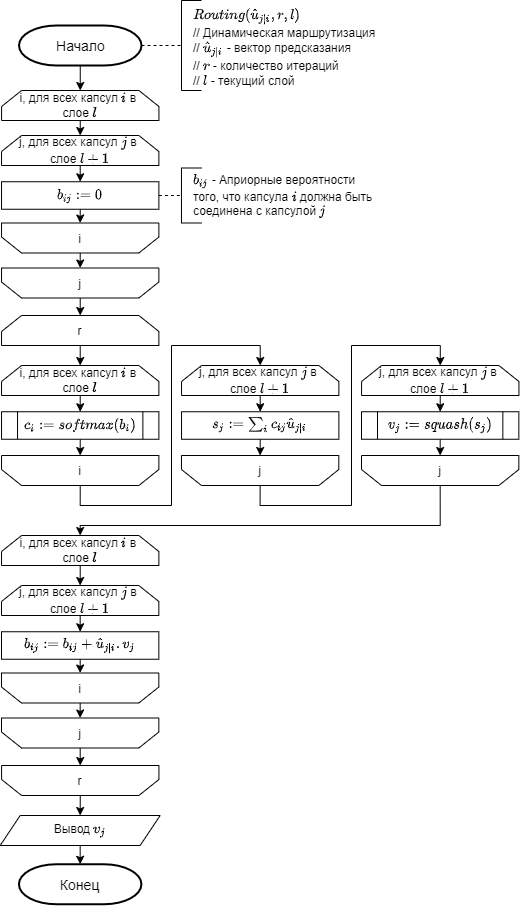

The diagram above was exported from draw.io. Its source (the exported page's mxGraphModel, read from the mxfile embedded in the PNG):
<mxGraphModel dx="1038" dy="514" grid="1" gridSize="10" guides="1" tooltips="1" connect="1" arrows="1" fold="1" page="1" pageScale="1" pageWidth="850" pageHeight="1100" math="1" shadow="0">
  <root>
    <mxCell id="M7uHxkYr3HM8Sl_PsJGA-0" />
    <mxCell id="M7uHxkYr3HM8Sl_PsJGA-1" parent="M7uHxkYr3HM8Sl_PsJGA-0" />
    <mxCell id="J1QalpHvyrq4Q_zd0zZ7-1" style="edgeStyle=orthogonalEdgeStyle;rounded=0;orthogonalLoop=1;jettySize=auto;html=1;exitX=0.5;exitY=1;exitDx=0;exitDy=0;exitPerimeter=0;entryX=0.5;entryY=0;entryDx=0;entryDy=0;" parent="M7uHxkYr3HM8Sl_PsJGA-1" source="D5ue5SeCWim7fVAFKnTg-1" target="J1QalpHvyrq4Q_zd0zZ7-5" edge="1">
      <mxGeometry relative="1" as="geometry">
        <mxPoint x="310" y="100" as="targetPoint" />
      </mxGeometry>
    </mxCell>
    <mxCell id="D5ue5SeCWim7fVAFKnTg-1" value="Начало" style="strokeWidth=2;html=1;shape=mxgraph.flowchart.terminator;whiteSpace=wrap;fontFamily=Helvetica;fontSize=14;" parent="M7uHxkYr3HM8Sl_PsJGA-1" vertex="1">
      <mxGeometry x="237.5" y="30" width="122.5" height="40" as="geometry" />
    </mxCell>
    <mxCell id="D5ue5SeCWim7fVAFKnTg-2" value="Конец" style="strokeWidth=2;html=1;shape=mxgraph.flowchart.terminator;whiteSpace=wrap;fontFamily=Helvetica;fontSize=14;" parent="M7uHxkYr3HM8Sl_PsJGA-1" vertex="1">
      <mxGeometry x="237.42" y="868.75" width="122.5" height="40" as="geometry" />
    </mxCell>
    <mxCell id="J1QalpHvyrq4Q_zd0zZ7-53" style="edgeStyle=orthogonalEdgeStyle;rounded=0;orthogonalLoop=1;jettySize=auto;html=1;exitX=0.5;exitY=1;exitDx=0;exitDy=0;entryX=0.5;entryY=0;entryDx=0;entryDy=0;entryPerimeter=0;" parent="M7uHxkYr3HM8Sl_PsJGA-1" source="D5ue5SeCWim7fVAFKnTg-25" target="D5ue5SeCWim7fVAFKnTg-2" edge="1">
      <mxGeometry relative="1" as="geometry" />
    </mxCell>
    <mxCell id="D5ue5SeCWim7fVAFKnTg-25" value="Вывод \(v_j\)" style="shape=parallelogram;perimeter=parallelogramPerimeter;whiteSpace=wrap;html=1;fixedSize=1;" parent="M7uHxkYr3HM8Sl_PsJGA-1" vertex="1">
      <mxGeometry x="218.69" y="820" width="159.96" height="30" as="geometry" />
    </mxCell>
    <mxCell id="BAptOE-ZlDtRLUKFrN3_-0" value="" style="endArrow=none;dashed=1;html=1;exitX=1;exitY=0.5;exitDx=0;exitDy=0;entryX=0.5;entryY=1;entryDx=0;entryDy=0;exitPerimeter=0;" parent="M7uHxkYr3HM8Sl_PsJGA-1" source="D5ue5SeCWim7fVAFKnTg-1" target="BAptOE-ZlDtRLUKFrN3_-1" edge="1">
      <mxGeometry width="50" height="50" relative="1" as="geometry">
        <mxPoint x="390" y="50" as="sourcePoint" />
        <mxPoint x="420" y="42.5" as="targetPoint" />
      </mxGeometry>
    </mxCell>
    <mxCell id="BAptOE-ZlDtRLUKFrN3_-1" value="" style="shape=partialRectangle;whiteSpace=wrap;html=1;bottom=1;right=1;left=1;top=0;fillColor=none;routingCenterX=-0.5;direction=south;" parent="M7uHxkYr3HM8Sl_PsJGA-1" vertex="1">
      <mxGeometry x="400" y="5" width="20" height="90" as="geometry" />
    </mxCell>
    <mxCell id="FFBj_HVsoiPQ7DuknE6U-0" value="\(Routing(\hat{u}_{j|i}, r, l)\)&lt;br&gt;//&amp;nbsp;&lt;span style=&quot;text-align: center&quot;&gt;Динамическая маршрутизация&lt;br&gt;// \(\hat{u}_{j|i}\) - вектор предсказания&lt;br&gt;// \(r\) - количество итераций&lt;br&gt;// \(l\) - текущий слой&lt;br&gt;&lt;/span&gt;" style="text;whiteSpace=wrap;html=1;" parent="M7uHxkYr3HM8Sl_PsJGA-1" vertex="1">
      <mxGeometry x="410" y="5" width="190" height="90" as="geometry" />
    </mxCell>
    <mxCell id="J1QalpHvyrq4Q_zd0zZ7-15" style="edgeStyle=orthogonalEdgeStyle;rounded=0;orthogonalLoop=1;jettySize=auto;html=1;exitX=0.5;exitY=1;exitDx=0;exitDy=0;entryX=0.5;entryY=0;entryDx=0;entryDy=0;" parent="M7uHxkYr3HM8Sl_PsJGA-1" source="J1QalpHvyrq4Q_zd0zZ7-5" target="J1QalpHvyrq4Q_zd0zZ7-6" edge="1">
      <mxGeometry relative="1" as="geometry" />
    </mxCell>
    <mxCell id="J1QalpHvyrq4Q_zd0zZ7-5" value="i, для всех капсул \(i\) в &lt;br&gt;слое \(l\)" style="shape=loopLimit;whiteSpace=wrap;html=1;" parent="M7uHxkYr3HM8Sl_PsJGA-1" vertex="1">
      <mxGeometry x="220.07999999999998" y="95" width="157.34" height="30" as="geometry" />
    </mxCell>
    <mxCell id="J1QalpHvyrq4Q_zd0zZ7-16" style="edgeStyle=orthogonalEdgeStyle;rounded=0;orthogonalLoop=1;jettySize=auto;html=1;exitX=0.5;exitY=1;exitDx=0;exitDy=0;entryX=0.5;entryY=0;entryDx=0;entryDy=0;" parent="M7uHxkYr3HM8Sl_PsJGA-1" target="J1QalpHvyrq4Q_zd0zZ7-9" edge="1">
      <mxGeometry relative="1" as="geometry">
        <mxPoint x="298.71000000000004" y="140" as="sourcePoint" />
      </mxGeometry>
    </mxCell>
    <mxCell id="J1QalpHvyrq4Q_zd0zZ7-6" value="j, для всех капсул \(j\) в &lt;br&gt;слое \(l+1\)" style="shape=loopLimit;whiteSpace=wrap;html=1;" parent="M7uHxkYr3HM8Sl_PsJGA-1" vertex="1">
      <mxGeometry x="220.04" y="140" width="157.34" height="30" as="geometry" />
    </mxCell>
    <mxCell id="J1QalpHvyrq4Q_zd0zZ7-18" style="edgeStyle=orthogonalEdgeStyle;rounded=0;orthogonalLoop=1;jettySize=auto;html=1;exitX=0.5;exitY=0;exitDx=0;exitDy=0;entryX=0.5;entryY=1;entryDx=0;entryDy=0;" parent="M7uHxkYr3HM8Sl_PsJGA-1" source="J1QalpHvyrq4Q_zd0zZ7-7" target="J1QalpHvyrq4Q_zd0zZ7-14" edge="1">
      <mxGeometry relative="1" as="geometry" />
    </mxCell>
    <mxCell id="J1QalpHvyrq4Q_zd0zZ7-7" value="i" style="shape=loopLimit;whiteSpace=wrap;html=1;direction=west;" parent="M7uHxkYr3HM8Sl_PsJGA-1" vertex="1">
      <mxGeometry x="220.04000000000002" y="227.5" width="157.34" height="30" as="geometry" />
    </mxCell>
    <mxCell id="J1QalpHvyrq4Q_zd0zZ7-17" style="edgeStyle=orthogonalEdgeStyle;rounded=0;orthogonalLoop=1;jettySize=auto;html=1;exitX=0.5;exitY=1;exitDx=0;exitDy=0;entryX=0.5;entryY=1;entryDx=0;entryDy=0;" parent="M7uHxkYr3HM8Sl_PsJGA-1" source="J1QalpHvyrq4Q_zd0zZ7-9" target="J1QalpHvyrq4Q_zd0zZ7-7" edge="1">
      <mxGeometry relative="1" as="geometry" />
    </mxCell>
    <mxCell id="J1QalpHvyrq4Q_zd0zZ7-9" value="\(b_{ij}:=0\)" style="rounded=0;whiteSpace=wrap;html=1;labelBorderColor=none;" parent="M7uHxkYr3HM8Sl_PsJGA-1" vertex="1">
      <mxGeometry x="220.04000000000002" y="186.25" width="157.34" height="27.5" as="geometry" />
    </mxCell>
    <mxCell id="J1QalpHvyrq4Q_zd0zZ7-10" value="" style="endArrow=none;dashed=1;html=1;entryX=0.5;entryY=1;entryDx=0;entryDy=0;exitX=1;exitY=0.5;exitDx=0;exitDy=0;" parent="M7uHxkYr3HM8Sl_PsJGA-1" source="J1QalpHvyrq4Q_zd0zZ7-9" target="J1QalpHvyrq4Q_zd0zZ7-11" edge="1">
      <mxGeometry width="50" height="50" relative="1" as="geometry">
        <mxPoint x="365.5" y="212.5" as="sourcePoint" />
        <mxPoint x="425.5" y="205" as="targetPoint" />
      </mxGeometry>
    </mxCell>
    <mxCell id="J1QalpHvyrq4Q_zd0zZ7-11" value="" style="shape=partialRectangle;whiteSpace=wrap;html=1;bottom=1;right=1;left=1;top=0;fillColor=none;routingCenterX=-0.5;direction=south;" parent="M7uHxkYr3HM8Sl_PsJGA-1" vertex="1">
      <mxGeometry x="399.96" y="172.5" width="20" height="55" as="geometry" />
    </mxCell>
    <mxCell id="J1QalpHvyrq4Q_zd0zZ7-12" value="&lt;span style=&quot;text-align: center&quot;&gt;\(b_{ij}\) -&amp;nbsp;&lt;/span&gt;&lt;span style=&quot;text-align: center&quot;&gt;Априорные вероятности того, что капсула \(i\) должна быть соединена с капсулой \(j\)&lt;/span&gt;&lt;span style=&quot;text-align: center&quot;&gt;&lt;br&gt;&lt;/span&gt;" style="text;whiteSpace=wrap;html=1;" parent="M7uHxkYr3HM8Sl_PsJGA-1" vertex="1">
      <mxGeometry x="409.96" y="170" width="190" height="60" as="geometry" />
    </mxCell>
    <mxCell id="J1QalpHvyrq4Q_zd0zZ7-41" style="edgeStyle=orthogonalEdgeStyle;rounded=0;orthogonalLoop=1;jettySize=auto;html=1;exitX=0.5;exitY=0;exitDx=0;exitDy=0;entryX=0.5;entryY=0;entryDx=0;entryDy=0;" parent="M7uHxkYr3HM8Sl_PsJGA-1" source="J1QalpHvyrq4Q_zd0zZ7-14" target="J1QalpHvyrq4Q_zd0zZ7-19" edge="1">
      <mxGeometry relative="1" as="geometry" />
    </mxCell>
    <mxCell id="J1QalpHvyrq4Q_zd0zZ7-14" value="j" style="shape=loopLimit;whiteSpace=wrap;html=1;direction=west;" parent="M7uHxkYr3HM8Sl_PsJGA-1" vertex="1">
      <mxGeometry x="220.04" y="272.5" width="157.34" height="30" as="geometry" />
    </mxCell>
    <mxCell id="J1QalpHvyrq4Q_zd0zZ7-42" style="edgeStyle=orthogonalEdgeStyle;rounded=0;orthogonalLoop=1;jettySize=auto;html=1;exitX=0.5;exitY=1;exitDx=0;exitDy=0;entryX=0.5;entryY=0;entryDx=0;entryDy=0;" parent="M7uHxkYr3HM8Sl_PsJGA-1" source="J1QalpHvyrq4Q_zd0zZ7-19" target="J1QalpHvyrq4Q_zd0zZ7-20" edge="1">
      <mxGeometry relative="1" as="geometry" />
    </mxCell>
    <mxCell id="J1QalpHvyrq4Q_zd0zZ7-19" value="r" style="shape=loopLimit;whiteSpace=wrap;html=1;" parent="M7uHxkYr3HM8Sl_PsJGA-1" vertex="1">
      <mxGeometry x="220.04" y="320" width="157.34" height="30" as="geometry" />
    </mxCell>
    <mxCell id="J1QalpHvyrq4Q_zd0zZ7-43" style="edgeStyle=orthogonalEdgeStyle;rounded=0;orthogonalLoop=1;jettySize=auto;html=1;exitX=0.5;exitY=1;exitDx=0;exitDy=0;entryX=0.5;entryY=0;entryDx=0;entryDy=0;" parent="M7uHxkYr3HM8Sl_PsJGA-1" source="J1QalpHvyrq4Q_zd0zZ7-20" target="J1QalpHvyrq4Q_zd0zZ7-23" edge="1">
      <mxGeometry relative="1" as="geometry" />
    </mxCell>
    <mxCell id="J1QalpHvyrq4Q_zd0zZ7-20" value="i, для всех капсул \(i\) в &lt;br&gt;слое \(l\)" style="shape=loopLimit;whiteSpace=wrap;html=1;" parent="M7uHxkYr3HM8Sl_PsJGA-1" vertex="1">
      <mxGeometry x="220.04" y="370" width="157.34" height="30" as="geometry" />
    </mxCell>
    <mxCell id="J1QalpHvyrq4Q_zd0zZ7-45" style="edgeStyle=orthogonalEdgeStyle;rounded=0;orthogonalLoop=1;jettySize=auto;html=1;exitX=0.5;exitY=0;exitDx=0;exitDy=0;entryX=0.5;entryY=0;entryDx=0;entryDy=0;" parent="M7uHxkYr3HM8Sl_PsJGA-1" source="J1QalpHvyrq4Q_zd0zZ7-21" target="J1QalpHvyrq4Q_zd0zZ7-24" edge="1">
      <mxGeometry relative="1" as="geometry">
        <Array as="points">
          <mxPoint x="299" y="510" />
          <mxPoint x="390" y="510" />
          <mxPoint x="390" y="350" />
          <mxPoint x="479" y="350" />
        </Array>
      </mxGeometry>
    </mxCell>
    <mxCell id="J1QalpHvyrq4Q_zd0zZ7-21" value="i" style="shape=loopLimit;whiteSpace=wrap;html=1;direction=west;" parent="M7uHxkYr3HM8Sl_PsJGA-1" vertex="1">
      <mxGeometry x="220.04000000000002" y="460" width="157.34" height="30" as="geometry" />
    </mxCell>
    <mxCell id="J1QalpHvyrq4Q_zd0zZ7-44" style="edgeStyle=orthogonalEdgeStyle;rounded=0;orthogonalLoop=1;jettySize=auto;html=1;exitX=0.5;exitY=1;exitDx=0;exitDy=0;entryX=0.5;entryY=1;entryDx=0;entryDy=0;" parent="M7uHxkYr3HM8Sl_PsJGA-1" source="J1QalpHvyrq4Q_zd0zZ7-23" target="J1QalpHvyrq4Q_zd0zZ7-21" edge="1">
      <mxGeometry relative="1" as="geometry" />
    </mxCell>
    <mxCell id="J1QalpHvyrq4Q_zd0zZ7-23" value="&lt;span&gt;\(c_{i}:=softmax(b_i)\)&lt;/span&gt;" style="shape=process;whiteSpace=wrap;html=1;backgroundOutline=1;" parent="M7uHxkYr3HM8Sl_PsJGA-1" vertex="1">
      <mxGeometry x="220.04000000000002" y="416.25" width="157.34" height="27.5" as="geometry" />
    </mxCell>
    <mxCell id="J1QalpHvyrq4Q_zd0zZ7-46" style="edgeStyle=orthogonalEdgeStyle;rounded=0;orthogonalLoop=1;jettySize=auto;html=1;exitX=0.5;exitY=1;exitDx=0;exitDy=0;entryX=0.5;entryY=0;entryDx=0;entryDy=0;" parent="M7uHxkYr3HM8Sl_PsJGA-1" source="J1QalpHvyrq4Q_zd0zZ7-24" target="J1QalpHvyrq4Q_zd0zZ7-25" edge="1">
      <mxGeometry relative="1" as="geometry" />
    </mxCell>
    <mxCell id="J1QalpHvyrq4Q_zd0zZ7-24" value="j, для всех капсул \(j\) в &lt;br&gt;слое \(l+1\)" style="shape=loopLimit;whiteSpace=wrap;html=1;" parent="M7uHxkYr3HM8Sl_PsJGA-1" vertex="1">
      <mxGeometry x="400.03999999999996" y="370" width="157.34" height="30" as="geometry" />
    </mxCell>
    <mxCell id="J1QalpHvyrq4Q_zd0zZ7-47" style="edgeStyle=orthogonalEdgeStyle;rounded=0;orthogonalLoop=1;jettySize=auto;html=1;exitX=0.5;exitY=1;exitDx=0;exitDy=0;entryX=0.5;entryY=1;entryDx=0;entryDy=0;" parent="M7uHxkYr3HM8Sl_PsJGA-1" source="J1QalpHvyrq4Q_zd0zZ7-25" target="J1QalpHvyrq4Q_zd0zZ7-26" edge="1">
      <mxGeometry relative="1" as="geometry" />
    </mxCell>
    <mxCell id="J1QalpHvyrq4Q_zd0zZ7-25" value="\(s_j:=\sum_{i}{c_{ij}\hat{u}_{j|i}}\)" style="rounded=0;whiteSpace=wrap;html=1;labelBorderColor=none;" parent="M7uHxkYr3HM8Sl_PsJGA-1" vertex="1">
      <mxGeometry x="400.04" y="416.25" width="157.34" height="27.5" as="geometry" />
    </mxCell>
    <mxCell id="J1QalpHvyrq4Q_zd0zZ7-48" style="edgeStyle=orthogonalEdgeStyle;rounded=0;orthogonalLoop=1;jettySize=auto;html=1;exitX=0.5;exitY=0;exitDx=0;exitDy=0;entryX=0.5;entryY=0;entryDx=0;entryDy=0;" parent="M7uHxkYr3HM8Sl_PsJGA-1" source="J1QalpHvyrq4Q_zd0zZ7-26" target="J1QalpHvyrq4Q_zd0zZ7-27" edge="1">
      <mxGeometry relative="1" as="geometry">
        <Array as="points">
          <mxPoint x="479" y="510" />
          <mxPoint x="570" y="510" />
          <mxPoint x="570" y="350" />
          <mxPoint x="659" y="350" />
        </Array>
      </mxGeometry>
    </mxCell>
    <mxCell id="J1QalpHvyrq4Q_zd0zZ7-26" value="j" style="shape=loopLimit;whiteSpace=wrap;html=1;direction=west;" parent="M7uHxkYr3HM8Sl_PsJGA-1" vertex="1">
      <mxGeometry x="399.96" y="460" width="157.34" height="30" as="geometry" />
    </mxCell>
    <mxCell id="J1QalpHvyrq4Q_zd0zZ7-49" style="edgeStyle=orthogonalEdgeStyle;rounded=0;orthogonalLoop=1;jettySize=auto;html=1;exitX=0.5;exitY=1;exitDx=0;exitDy=0;entryX=0.5;entryY=0;entryDx=0;entryDy=0;" parent="M7uHxkYr3HM8Sl_PsJGA-1" source="J1QalpHvyrq4Q_zd0zZ7-27" target="J1QalpHvyrq4Q_zd0zZ7-30" edge="1">
      <mxGeometry relative="1" as="geometry" />
    </mxCell>
    <mxCell id="J1QalpHvyrq4Q_zd0zZ7-27" value="j, для всех капсул \(j\) в &lt;br&gt;слое \(l+1\)" style="shape=loopLimit;whiteSpace=wrap;html=1;" parent="M7uHxkYr3HM8Sl_PsJGA-1" vertex="1">
      <mxGeometry x="580.0799999999999" y="370" width="157.34" height="30" as="geometry" />
    </mxCell>
    <mxCell id="J1QalpHvyrq4Q_zd0zZ7-51" style="edgeStyle=orthogonalEdgeStyle;rounded=0;orthogonalLoop=1;jettySize=auto;html=1;exitX=0.5;exitY=0;exitDx=0;exitDy=0;entryX=0.5;entryY=0;entryDx=0;entryDy=0;" parent="M7uHxkYr3HM8Sl_PsJGA-1" source="J1QalpHvyrq4Q_zd0zZ7-29" target="J1QalpHvyrq4Q_zd0zZ7-32" edge="1">
      <mxGeometry relative="1" as="geometry">
        <Array as="points">
          <mxPoint x="659" y="530" />
          <mxPoint x="299" y="530" />
        </Array>
      </mxGeometry>
    </mxCell>
    <mxCell id="J1QalpHvyrq4Q_zd0zZ7-29" value="j" style="shape=loopLimit;whiteSpace=wrap;html=1;direction=west;" parent="M7uHxkYr3HM8Sl_PsJGA-1" vertex="1">
      <mxGeometry x="580" y="460" width="157.34" height="30" as="geometry" />
    </mxCell>
    <mxCell id="J1QalpHvyrq4Q_zd0zZ7-50" style="edgeStyle=orthogonalEdgeStyle;rounded=0;orthogonalLoop=1;jettySize=auto;html=1;exitX=0.5;exitY=1;exitDx=0;exitDy=0;entryX=0.5;entryY=1;entryDx=0;entryDy=0;" parent="M7uHxkYr3HM8Sl_PsJGA-1" source="J1QalpHvyrq4Q_zd0zZ7-30" target="J1QalpHvyrq4Q_zd0zZ7-29" edge="1">
      <mxGeometry relative="1" as="geometry" />
    </mxCell>
    <mxCell id="J1QalpHvyrq4Q_zd0zZ7-30" value="\(v_j:=squash(s_j)\)" style="shape=process;whiteSpace=wrap;html=1;backgroundOutline=1;" parent="M7uHxkYr3HM8Sl_PsJGA-1" vertex="1">
      <mxGeometry x="580" y="416.25" width="157.34" height="27.5" as="geometry" />
    </mxCell>
    <mxCell id="J1QalpHvyrq4Q_zd0zZ7-31" style="edgeStyle=orthogonalEdgeStyle;rounded=0;orthogonalLoop=1;jettySize=auto;html=1;exitX=0.5;exitY=1;exitDx=0;exitDy=0;entryX=0.5;entryY=0;entryDx=0;entryDy=0;" parent="M7uHxkYr3HM8Sl_PsJGA-1" target="J1QalpHvyrq4Q_zd0zZ7-34" edge="1">
      <mxGeometry relative="1" as="geometry">
        <mxPoint x="298.7499999999998" y="560" as="sourcePoint" />
      </mxGeometry>
    </mxCell>
    <mxCell id="J1QalpHvyrq4Q_zd0zZ7-32" value="i, для всех капсул \(i\) в &lt;br&gt;слое \(l\)" style="shape=loopLimit;whiteSpace=wrap;html=1;" parent="M7uHxkYr3HM8Sl_PsJGA-1" vertex="1">
      <mxGeometry x="220.04000000000002" y="540" width="157.34" height="30" as="geometry" />
    </mxCell>
    <mxCell id="J1QalpHvyrq4Q_zd0zZ7-33" style="edgeStyle=orthogonalEdgeStyle;rounded=0;orthogonalLoop=1;jettySize=auto;html=1;exitX=0.5;exitY=1;exitDx=0;exitDy=0;entryX=0.5;entryY=0;entryDx=0;entryDy=0;" parent="M7uHxkYr3HM8Sl_PsJGA-1" target="J1QalpHvyrq4Q_zd0zZ7-38" edge="1">
      <mxGeometry relative="1" as="geometry">
        <mxPoint x="298.6700000000001" y="590" as="sourcePoint" />
      </mxGeometry>
    </mxCell>
    <mxCell id="J1QalpHvyrq4Q_zd0zZ7-34" value="j, для всех капсул \(j\) в &lt;br&gt;слое \(l+1\)" style="shape=loopLimit;whiteSpace=wrap;html=1;" parent="M7uHxkYr3HM8Sl_PsJGA-1" vertex="1">
      <mxGeometry x="220" y="590" width="157.34" height="30" as="geometry" />
    </mxCell>
    <mxCell id="J1QalpHvyrq4Q_zd0zZ7-35" style="edgeStyle=orthogonalEdgeStyle;rounded=0;orthogonalLoop=1;jettySize=auto;html=1;exitX=0.5;exitY=0;exitDx=0;exitDy=0;entryX=0.5;entryY=1;entryDx=0;entryDy=0;" parent="M7uHxkYr3HM8Sl_PsJGA-1" source="J1QalpHvyrq4Q_zd0zZ7-36" target="J1QalpHvyrq4Q_zd0zZ7-39" edge="1">
      <mxGeometry relative="1" as="geometry" />
    </mxCell>
    <mxCell id="J1QalpHvyrq4Q_zd0zZ7-36" value="i" style="shape=loopLimit;whiteSpace=wrap;html=1;direction=west;" parent="M7uHxkYr3HM8Sl_PsJGA-1" vertex="1">
      <mxGeometry x="220.00000000000006" y="677.5" width="157.34" height="30" as="geometry" />
    </mxCell>
    <mxCell id="J1QalpHvyrq4Q_zd0zZ7-37" style="edgeStyle=orthogonalEdgeStyle;rounded=0;orthogonalLoop=1;jettySize=auto;html=1;exitX=0.5;exitY=1;exitDx=0;exitDy=0;entryX=0.5;entryY=1;entryDx=0;entryDy=0;" parent="M7uHxkYr3HM8Sl_PsJGA-1" source="J1QalpHvyrq4Q_zd0zZ7-38" target="J1QalpHvyrq4Q_zd0zZ7-36" edge="1">
      <mxGeometry relative="1" as="geometry" />
    </mxCell>
    <mxCell id="J1QalpHvyrq4Q_zd0zZ7-38" value="\(b_{ij}:=b_{ij}+\hat{u}_{j|i}&lt;br&gt;.v_j\)" style="rounded=0;whiteSpace=wrap;html=1;labelBorderColor=none;" parent="M7uHxkYr3HM8Sl_PsJGA-1" vertex="1">
      <mxGeometry x="220.00000000000006" y="636.25" width="157.34" height="27.5" as="geometry" />
    </mxCell>
    <mxCell id="J1QalpHvyrq4Q_zd0zZ7-55" style="edgeStyle=orthogonalEdgeStyle;rounded=0;orthogonalLoop=1;jettySize=auto;html=1;exitX=0.5;exitY=0;exitDx=0;exitDy=0;entryX=0.5;entryY=1;entryDx=0;entryDy=0;" parent="M7uHxkYr3HM8Sl_PsJGA-1" source="J1QalpHvyrq4Q_zd0zZ7-39" target="J1QalpHvyrq4Q_zd0zZ7-54" edge="1">
      <mxGeometry relative="1" as="geometry" />
    </mxCell>
    <mxCell id="J1QalpHvyrq4Q_zd0zZ7-39" value="j" style="shape=loopLimit;whiteSpace=wrap;html=1;direction=west;" parent="M7uHxkYr3HM8Sl_PsJGA-1" vertex="1">
      <mxGeometry x="220" y="722.5" width="157.34" height="30" as="geometry" />
    </mxCell>
    <mxCell id="J1QalpHvyrq4Q_zd0zZ7-56" style="edgeStyle=orthogonalEdgeStyle;rounded=0;orthogonalLoop=1;jettySize=auto;html=1;exitX=0.5;exitY=0;exitDx=0;exitDy=0;entryX=0.5;entryY=0;entryDx=0;entryDy=0;" parent="M7uHxkYr3HM8Sl_PsJGA-1" source="J1QalpHvyrq4Q_zd0zZ7-54" target="D5ue5SeCWim7fVAFKnTg-25" edge="1">
      <mxGeometry relative="1" as="geometry" />
    </mxCell>
    <mxCell id="J1QalpHvyrq4Q_zd0zZ7-54" value="r" style="shape=loopLimit;whiteSpace=wrap;html=1;direction=west;" parent="M7uHxkYr3HM8Sl_PsJGA-1" vertex="1">
      <mxGeometry x="220.07999999999998" y="770" width="157.34" height="30" as="geometry" />
    </mxCell>
  </root>
</mxGraphModel>